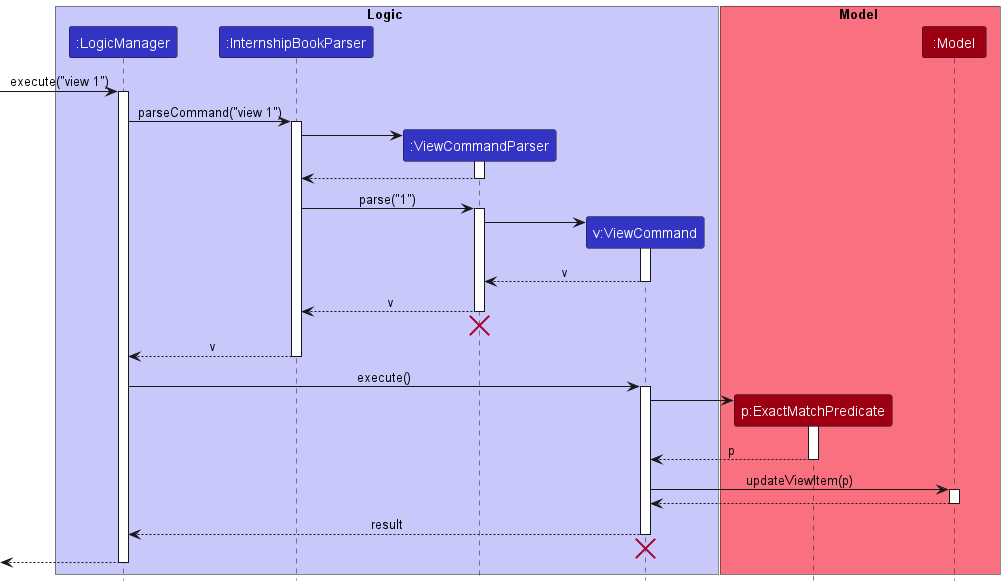

The diagram above was rendered by PlantUML. Its source (embedded in the PNG):
@startuml
!include style.puml

box Logic LOGIC_COLOR_T1
participant ":LogicManager" as LogicManager LOGIC_COLOR
participant ":InternshipBookParser" as InternshipBookParser LOGIC_COLOR
participant ":ViewCommandParser" as ViewCommandParser LOGIC_COLOR
participant "v:ViewCommand" as ViewCommand LOGIC_COLOR
end box

box Model MODEL_COLOR_T1
participant "p:ExactMatchPredicate" as Predicate MODEL_COLOR
participant ":Model" as Model MODEL_COLOR
end box

[-> LogicManager : execute("view 1")
activate LogicManager

LogicManager -> InternshipBookParser : parseCommand("view 1")
activate InternshipBookParser

create ViewCommandParser
InternshipBookParser -> ViewCommandParser
activate ViewCommandParser

ViewCommandParser --> InternshipBookParser
deactivate ViewCommandParser

InternshipBookParser -> ViewCommandParser : parse("1")
activate ViewCommandParser

create ViewCommand
ViewCommandParser -> ViewCommand
activate ViewCommand

ViewCommand --> ViewCommandParser : v
deactivate ViewCommand

ViewCommandParser --> InternshipBookParser : v
deactivate ViewCommandParser
'Hidden arrow to position the destroy marker below the end of the activation bar.
ViewCommandParser -[hidden]-> InternshipBookParser
destroy ViewCommandParser

InternshipBookParser --> LogicManager : v
deactivate InternshipBookParser

LogicManager -> ViewCommand : execute()
activate ViewCommand

create Predicate
ViewCommand -> Predicate
activate Predicate

Predicate --> ViewCommand : p
deactivate Predicate

ViewCommand -> Model : updateViewItem(p)
activate Model

Model --> ViewCommand
deactivate Model

ViewCommand --> LogicManager : result
deactivate ViewCommand
ViewCommand -[hidden]-> LogicManager
destroy ViewCommand

[<--LogicManager
deactivate LogicManager
@enduml